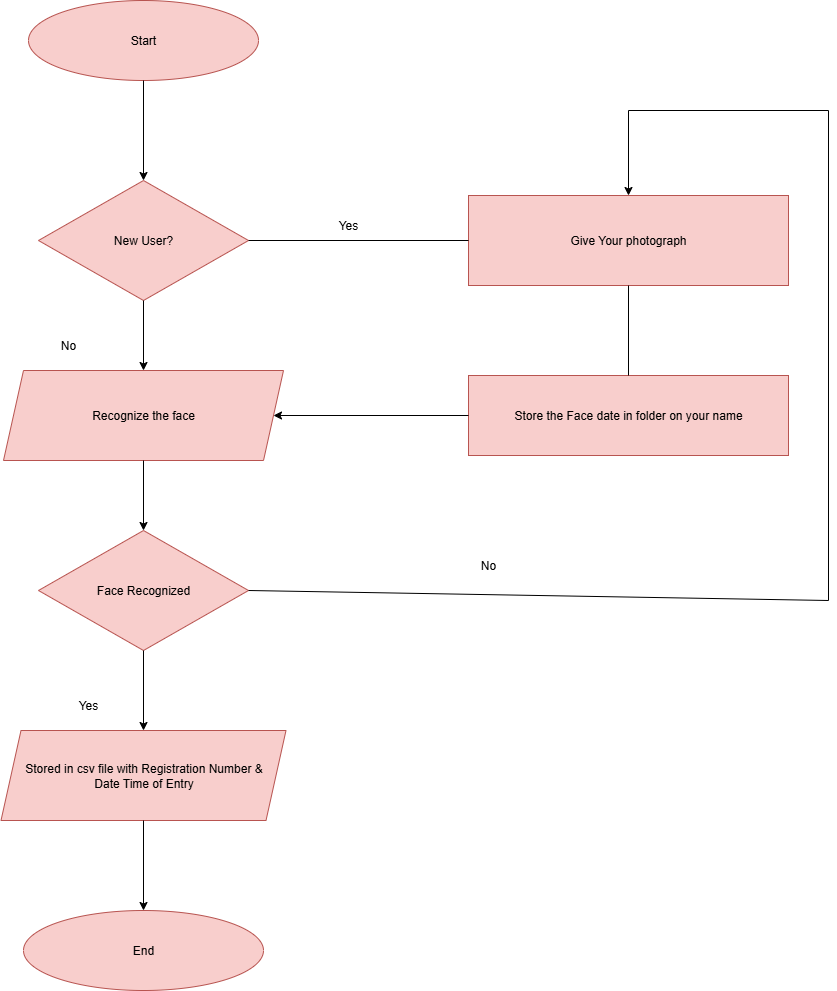

The diagram above was exported from draw.io. Its source (the exported page's mxGraphModel, read from the mxfile embedded in the PNG):
<mxGraphModel dx="1880" dy="1036" grid="1" gridSize="10" guides="1" tooltips="1" connect="1" arrows="1" fold="1" page="1" pageScale="1" pageWidth="850" pageHeight="1100" math="0" shadow="0">
  <root>
    <mxCell id="0" />
    <mxCell id="1" parent="0" />
    <mxCell id="CZ3BN-UVocJYpTvSuwfc-2" value="Start" style="ellipse;whiteSpace=wrap;html=1;fillColor=#f8cecc;strokeColor=#b85450;" vertex="1" parent="1">
      <mxGeometry x="40" y="50" width="230" height="80" as="geometry" />
    </mxCell>
    <mxCell id="CZ3BN-UVocJYpTvSuwfc-3" value="New User?" style="rhombus;whiteSpace=wrap;html=1;fillColor=#f8cecc;strokeColor=#b85450;" vertex="1" parent="1">
      <mxGeometry x="50" y="230" width="210" height="120" as="geometry" />
    </mxCell>
    <mxCell id="CZ3BN-UVocJYpTvSuwfc-4" value="" style="endArrow=classic;html=1;rounded=0;exitX=0.5;exitY=1;exitDx=0;exitDy=0;entryX=0.5;entryY=0;entryDx=0;entryDy=0;" edge="1" parent="1" source="CZ3BN-UVocJYpTvSuwfc-2" target="CZ3BN-UVocJYpTvSuwfc-3">
      <mxGeometry width="50" height="50" relative="1" as="geometry">
        <mxPoint x="250" y="210" as="sourcePoint" />
        <mxPoint x="300" y="160" as="targetPoint" />
      </mxGeometry>
    </mxCell>
    <mxCell id="CZ3BN-UVocJYpTvSuwfc-5" value="Recognize the face" style="shape=parallelogram;perimeter=parallelogramPerimeter;whiteSpace=wrap;html=1;fixedSize=1;fillColor=#f8cecc;strokeColor=#b85450;" vertex="1" parent="1">
      <mxGeometry x="15" y="420" width="280" height="90" as="geometry" />
    </mxCell>
    <mxCell id="CZ3BN-UVocJYpTvSuwfc-6" value="" style="endArrow=classic;html=1;rounded=0;exitX=0.5;exitY=1;exitDx=0;exitDy=0;entryX=0.5;entryY=0;entryDx=0;entryDy=0;" edge="1" parent="1" source="CZ3BN-UVocJYpTvSuwfc-3" target="CZ3BN-UVocJYpTvSuwfc-5">
      <mxGeometry width="50" height="50" relative="1" as="geometry">
        <mxPoint x="220" y="390" as="sourcePoint" />
        <mxPoint x="270" y="340" as="targetPoint" />
      </mxGeometry>
    </mxCell>
    <mxCell id="CZ3BN-UVocJYpTvSuwfc-7" value="Face Recognized" style="rhombus;whiteSpace=wrap;html=1;fillColor=#f8cecc;strokeColor=#b85450;" vertex="1" parent="1">
      <mxGeometry x="50" y="580" width="210" height="120" as="geometry" />
    </mxCell>
    <mxCell id="CZ3BN-UVocJYpTvSuwfc-8" value="" style="endArrow=classic;html=1;rounded=0;exitX=0.5;exitY=1;exitDx=0;exitDy=0;entryX=0.5;entryY=0;entryDx=0;entryDy=0;" edge="1" parent="1" source="CZ3BN-UVocJYpTvSuwfc-5" target="CZ3BN-UVocJYpTvSuwfc-7">
      <mxGeometry width="50" height="50" relative="1" as="geometry">
        <mxPoint x="370" y="540" as="sourcePoint" />
        <mxPoint x="420" y="490" as="targetPoint" />
      </mxGeometry>
    </mxCell>
    <mxCell id="CZ3BN-UVocJYpTvSuwfc-9" value="Stored in csv file with Registration Number &amp;amp;&lt;div&gt;Date Time of Entry&lt;/div&gt;" style="shape=parallelogram;perimeter=parallelogramPerimeter;whiteSpace=wrap;html=1;fixedSize=1;fillColor=#f8cecc;strokeColor=#b85450;" vertex="1" parent="1">
      <mxGeometry x="12.5" y="780" width="285" height="90" as="geometry" />
    </mxCell>
    <mxCell id="CZ3BN-UVocJYpTvSuwfc-10" value="" style="endArrow=classic;html=1;rounded=0;exitX=0.5;exitY=1;exitDx=0;exitDy=0;entryX=0.5;entryY=0;entryDx=0;entryDy=0;" edge="1" parent="1" source="CZ3BN-UVocJYpTvSuwfc-7" target="CZ3BN-UVocJYpTvSuwfc-9">
      <mxGeometry width="50" height="50" relative="1" as="geometry">
        <mxPoint x="190" y="770" as="sourcePoint" />
        <mxPoint x="240" y="720" as="targetPoint" />
      </mxGeometry>
    </mxCell>
    <mxCell id="CZ3BN-UVocJYpTvSuwfc-11" value="End" style="ellipse;whiteSpace=wrap;html=1;fillColor=#f8cecc;strokeColor=#b85450;" vertex="1" parent="1">
      <mxGeometry x="35" y="960" width="240" height="80" as="geometry" />
    </mxCell>
    <mxCell id="CZ3BN-UVocJYpTvSuwfc-12" value="" style="endArrow=classic;html=1;rounded=0;exitX=0.5;exitY=1;exitDx=0;exitDy=0;entryX=0.5;entryY=0;entryDx=0;entryDy=0;" edge="1" parent="1" source="CZ3BN-UVocJYpTvSuwfc-9" target="CZ3BN-UVocJYpTvSuwfc-11">
      <mxGeometry width="50" height="50" relative="1" as="geometry">
        <mxPoint x="190" y="930" as="sourcePoint" />
        <mxPoint x="240" y="880" as="targetPoint" />
      </mxGeometry>
    </mxCell>
    <mxCell id="CZ3BN-UVocJYpTvSuwfc-13" value="Give Your photograph" style="rounded=0;whiteSpace=wrap;html=1;fillColor=#f8cecc;strokeColor=#b85450;" vertex="1" parent="1">
      <mxGeometry x="480" y="245" width="320" height="90" as="geometry" />
    </mxCell>
    <mxCell id="CZ3BN-UVocJYpTvSuwfc-14" value="Store the Face date in folder on your name" style="rounded=0;whiteSpace=wrap;html=1;fillColor=#f8cecc;strokeColor=#b85450;" vertex="1" parent="1">
      <mxGeometry x="480" y="425" width="320" height="80" as="geometry" />
    </mxCell>
    <mxCell id="CZ3BN-UVocJYpTvSuwfc-19" value="" style="endArrow=none;html=1;rounded=0;exitX=1;exitY=0.5;exitDx=0;exitDy=0;entryX=0;entryY=0.5;entryDx=0;entryDy=0;" edge="1" parent="1" source="CZ3BN-UVocJYpTvSuwfc-3" target="CZ3BN-UVocJYpTvSuwfc-13">
      <mxGeometry width="50" height="50" relative="1" as="geometry">
        <mxPoint x="380" y="280" as="sourcePoint" />
        <mxPoint x="430" y="230" as="targetPoint" />
      </mxGeometry>
    </mxCell>
    <mxCell id="CZ3BN-UVocJYpTvSuwfc-20" value="" style="endArrow=classic;html=1;rounded=0;entryX=1;entryY=0.5;entryDx=0;entryDy=0;exitX=0;exitY=0.5;exitDx=0;exitDy=0;" edge="1" parent="1" source="CZ3BN-UVocJYpTvSuwfc-14" target="CZ3BN-UVocJYpTvSuwfc-5">
      <mxGeometry width="50" height="50" relative="1" as="geometry">
        <mxPoint x="380" y="280" as="sourcePoint" />
        <mxPoint x="430" y="230" as="targetPoint" />
      </mxGeometry>
    </mxCell>
    <mxCell id="CZ3BN-UVocJYpTvSuwfc-22" value="" style="endArrow=classic;html=1;rounded=0;exitX=1;exitY=0.5;exitDx=0;exitDy=0;entryX=0.5;entryY=0;entryDx=0;entryDy=0;" edge="1" parent="1" source="CZ3BN-UVocJYpTvSuwfc-7" target="CZ3BN-UVocJYpTvSuwfc-13">
      <mxGeometry width="50" height="50" relative="1" as="geometry">
        <mxPoint x="620" y="600" as="sourcePoint" />
        <mxPoint x="890" y="640" as="targetPoint" />
        <Array as="points">
          <mxPoint x="840" y="650" />
          <mxPoint x="840" y="160" />
          <mxPoint x="640" y="160" />
        </Array>
      </mxGeometry>
    </mxCell>
    <mxCell id="CZ3BN-UVocJYpTvSuwfc-23" value="" style="endArrow=none;html=1;rounded=0;entryX=0.5;entryY=1;entryDx=0;entryDy=0;exitX=0.5;exitY=0;exitDx=0;exitDy=0;" edge="1" parent="1" source="CZ3BN-UVocJYpTvSuwfc-14" target="CZ3BN-UVocJYpTvSuwfc-13">
      <mxGeometry width="50" height="50" relative="1" as="geometry">
        <mxPoint x="640" y="410" as="sourcePoint" />
        <mxPoint x="690" y="360" as="targetPoint" />
      </mxGeometry>
    </mxCell>
    <mxCell id="CZ3BN-UVocJYpTvSuwfc-24" value="Yes" style="text;html=1;align=center;verticalAlign=middle;whiteSpace=wrap;rounded=0;" vertex="1" parent="1">
      <mxGeometry x="330" y="260" width="60" height="30" as="geometry" />
    </mxCell>
    <mxCell id="CZ3BN-UVocJYpTvSuwfc-25" value="No" style="text;html=1;align=center;verticalAlign=middle;whiteSpace=wrap;rounded=0;" vertex="1" parent="1">
      <mxGeometry x="50" y="380" width="60" height="30" as="geometry" />
    </mxCell>
    <mxCell id="CZ3BN-UVocJYpTvSuwfc-26" value="No" style="text;html=1;align=center;verticalAlign=middle;whiteSpace=wrap;rounded=0;" vertex="1" parent="1">
      <mxGeometry x="470" y="600" width="60" height="30" as="geometry" />
    </mxCell>
    <mxCell id="CZ3BN-UVocJYpTvSuwfc-27" value="Yes" style="text;html=1;align=center;verticalAlign=middle;whiteSpace=wrap;rounded=0;" vertex="1" parent="1">
      <mxGeometry x="70" y="740" width="60" height="30" as="geometry" />
    </mxCell>
  </root>
</mxGraphModel>